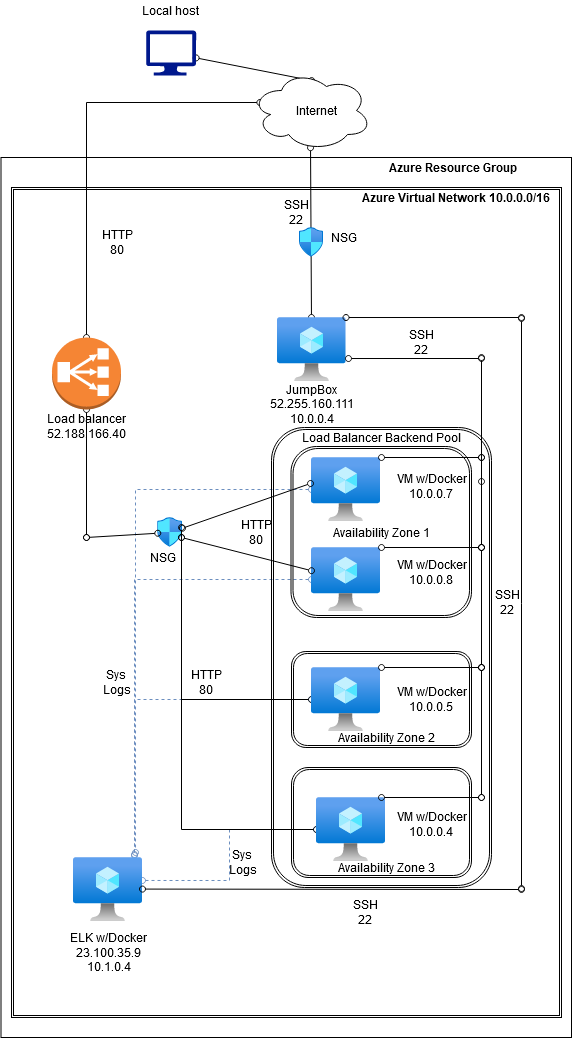

The diagram above was exported from draw.io. Its source (the exported page's mxGraphModel, read from the mxfile embedded in the PNG):
<mxGraphModel dx="1422" dy="763" grid="1" gridSize="10" guides="1" tooltips="1" connect="1" arrows="1" fold="1" page="1" pageScale="1" pageWidth="850" pageHeight="1100" math="0" shadow="0">
  <root>
    <mxCell id="0" />
    <mxCell id="1" parent="0" />
    <mxCell id="-VFE92B8nM6207jUa0VP-3" value="" style="edgeStyle=none;rounded=0;orthogonalLoop=1;jettySize=auto;html=1;endArrow=oval;endFill=0;startArrow=oval;startFill=0;entryX=0.501;entryY=0.126;entryDx=0;entryDy=0;entryPerimeter=0;" parent="1" source="-VFE92B8nM6207jUa0VP-1" target="-VFE92B8nM6207jUa0VP-2" edge="1">
      <mxGeometry relative="1" as="geometry" />
    </mxCell>
    <mxCell id="-VFE92B8nM6207jUa0VP-1" value="" style="aspect=fixed;pointerEvents=1;shadow=0;dashed=0;html=1;strokeColor=none;labelPosition=center;verticalLabelPosition=bottom;verticalAlign=top;align=center;fillColor=#00188D;shape=mxgraph.azure.computer" parent="1" vertex="1">
      <mxGeometry x="264.64" y="63" width="50" height="45" as="geometry" />
    </mxCell>
    <mxCell id="-VFE92B8nM6207jUa0VP-14" style="edgeStyle=none;rounded=0;orthogonalLoop=1;jettySize=auto;html=1;exitX=0.492;exitY=0.965;exitDx=0;exitDy=0;exitPerimeter=0;entryX=0.42;entryY=0.156;entryDx=0;entryDy=0;entryPerimeter=0;endArrow=oval;endFill=0;startArrow=oval;startFill=0;" parent="1" source="-VFE92B8nM6207jUa0VP-2" edge="1">
      <mxGeometry relative="1" as="geometry">
        <mxPoint x="429.98" y="349.98400000000004" as="targetPoint" />
      </mxGeometry>
    </mxCell>
    <mxCell id="-VFE92B8nM6207jUa0VP-25" style="edgeStyle=orthogonalEdgeStyle;rounded=0;orthogonalLoop=1;jettySize=auto;html=1;exitX=0.07;exitY=0.4;exitDx=0;exitDy=0;exitPerimeter=0;entryX=0.5;entryY=0;entryDx=0;entryDy=0;entryPerimeter=0;endArrow=oval;endFill=0;startArrow=oval;startFill=0;" parent="1" source="-VFE92B8nM6207jUa0VP-2" target="-VFE92B8nM6207jUa0VP-24" edge="1">
      <mxGeometry relative="1" as="geometry" />
    </mxCell>
    <mxCell id="-VFE92B8nM6207jUa0VP-2" value="" style="ellipse;shape=cloud;whiteSpace=wrap;html=1;" parent="1" vertex="1">
      <mxGeometry x="370" y="103" width="120" height="80" as="geometry" />
    </mxCell>
    <mxCell id="-VFE92B8nM6207jUa0VP-4" value="Local host" style="text;html=1;align=center;verticalAlign=middle;resizable=0;points=[];autosize=1;" parent="1" vertex="1">
      <mxGeometry x="253.64" y="33" width="70" height="20" as="geometry" />
    </mxCell>
    <mxCell id="-VFE92B8nM6207jUa0VP-5" value="Internet" style="text;html=1;align=center;verticalAlign=middle;resizable=0;points=[];autosize=1;" parent="1" vertex="1">
      <mxGeometry x="410" y="133" width="50" height="20" as="geometry" />
    </mxCell>
    <mxCell id="-VFE92B8nM6207jUa0VP-8" value="" style="aspect=fixed;html=1;points=[];align=center;image;fontSize=12;image=img/lib/azure2/networking/Network_Security_Groups.svg;" parent="1" vertex="1">
      <mxGeometry x="276.28999999999996" y="550" width="24.71" height="30" as="geometry" />
    </mxCell>
    <mxCell id="-VFE92B8nM6207jUa0VP-10" value="&lt;div&gt;SSH&lt;/div&gt;&lt;div&gt;22&lt;br&gt;&lt;/div&gt;" style="text;html=1;align=center;verticalAlign=middle;resizable=0;points=[];autosize=1;" parent="1" vertex="1">
      <mxGeometry x="395" y="230" width="40" height="30" as="geometry" />
    </mxCell>
    <mxCell id="-VFE92B8nM6207jUa0VP-11" value="NSG" style="text;html=1;align=center;verticalAlign=middle;resizable=0;points=[];autosize=1;" parent="1" vertex="1">
      <mxGeometry x="442.36" y="260" width="40" height="20" as="geometry" />
    </mxCell>
    <mxCell id="-VFE92B8nM6207jUa0VP-15" value="" style="aspect=fixed;html=1;points=[];align=center;image;fontSize=12;image=img/lib/azure2/compute/Virtual_Machine.svg;" parent="1" vertex="1">
      <mxGeometry x="395.5" y="350" width="69" height="64" as="geometry" />
    </mxCell>
    <mxCell id="-VFE92B8nM6207jUa0VP-16" value="&lt;div&gt;JumpBox&lt;/div&gt;&lt;div&gt;52.255.160.111&lt;/div&gt;&lt;div&gt;10.0.0.4&lt;/div&gt;&lt;div&gt;&lt;br&gt; &lt;/div&gt;" style="text;html=1;align=center;verticalAlign=middle;resizable=0;points=[];autosize=1;" parent="1" vertex="1">
      <mxGeometry x="385" y="414" width="90" height="60" as="geometry" />
    </mxCell>
    <mxCell id="-VFE92B8nM6207jUa0VP-66" style="edgeStyle=orthogonalEdgeStyle;rounded=0;orthogonalLoop=1;jettySize=auto;html=1;entryX=0.884;entryY=-0.031;entryDx=0;entryDy=0;entryPerimeter=0;startArrow=oval;startFill=0;endArrow=oval;endFill=0;fillColor=#dae8fc;strokeColor=#6c8ebf;dashed=1;" parent="1" source="-VFE92B8nM6207jUa0VP-17" target="-VFE92B8nM6207jUa0VP-57" edge="1">
      <mxGeometry relative="1" as="geometry" />
    </mxCell>
    <mxCell id="-VFE92B8nM6207jUa0VP-17" value="" style="aspect=fixed;html=1;points=[];align=center;image;fontSize=12;image=img/lib/azure2/compute/Virtual_Machine.svg;" parent="1" vertex="1">
      <mxGeometry x="430" y="580" width="69" height="64" as="geometry" />
    </mxCell>
    <mxCell id="-VFE92B8nM6207jUa0VP-65" style="edgeStyle=orthogonalEdgeStyle;rounded=0;orthogonalLoop=1;jettySize=auto;html=1;entryX=0.899;entryY=-0.078;entryDx=0;entryDy=0;entryPerimeter=0;startArrow=oval;startFill=0;endArrow=oval;endFill=0;fillColor=#dae8fc;strokeColor=#6c8ebf;dashed=1;" parent="1" source="-VFE92B8nM6207jUa0VP-18" target="-VFE92B8nM6207jUa0VP-57" edge="1">
      <mxGeometry relative="1" as="geometry" />
    </mxCell>
    <mxCell id="-VFE92B8nM6207jUa0VP-18" value="" style="aspect=fixed;html=1;points=[];align=center;image;fontSize=12;image=img/lib/azure2/compute/Virtual_Machine.svg;" parent="1" vertex="1">
      <mxGeometry x="430" y="490" width="69" height="64" as="geometry" />
    </mxCell>
    <mxCell id="-VFE92B8nM6207jUa0VP-19" value="&lt;div&gt;VM w/Docker&lt;/div&gt;&lt;div&gt;10.0.0.7&lt;br&gt;&lt;/div&gt;" style="text;html=1;align=center;verticalAlign=middle;resizable=0;points=[];autosize=1;" parent="1" vertex="1">
      <mxGeometry x="510" y="504" width="80" height="30" as="geometry" />
    </mxCell>
    <mxCell id="-VFE92B8nM6207jUa0VP-20" value="&lt;div&gt;VM w/Docker&lt;/div&gt;&lt;div&gt;10.0.0.8&lt;br&gt;&lt;/div&gt;" style="text;html=1;align=center;verticalAlign=middle;resizable=0;points=[];autosize=1;" parent="1" vertex="1">
      <mxGeometry x="510" y="590" width="80" height="30" as="geometry" />
    </mxCell>
    <mxCell id="-VFE92B8nM6207jUa0VP-32" style="edgeStyle=none;rounded=0;orthogonalLoop=1;jettySize=auto;html=1;exitX=0.5;exitY=1;exitDx=0;exitDy=0;exitPerimeter=0;startArrow=oval;startFill=0;endArrow=oval;endFill=0;" parent="1" source="-VFE92B8nM6207jUa0VP-24" edge="1">
      <mxGeometry relative="1" as="geometry">
        <mxPoint x="205" y="570" as="targetPoint" />
      </mxGeometry>
    </mxCell>
    <mxCell id="-VFE92B8nM6207jUa0VP-24" value="" style="outlineConnect=0;dashed=0;verticalLabelPosition=bottom;verticalAlign=top;align=center;html=1;shape=mxgraph.aws3.classic_load_balancer;fillColor=#F58534;gradientColor=none;" parent="1" vertex="1">
      <mxGeometry x="170.5" y="370" width="69" height="72" as="geometry" />
    </mxCell>
    <mxCell id="-VFE92B8nM6207jUa0VP-26" value="&lt;div&gt;Load balancer&lt;/div&gt;&lt;div&gt;52.188.166.40&lt;br&gt;&lt;/div&gt;" style="text;html=1;align=center;verticalAlign=middle;resizable=0;points=[];autosize=1;" parent="1" vertex="1">
      <mxGeometry x="160" y="444" width="90" height="30" as="geometry" />
    </mxCell>
    <mxCell id="-VFE92B8nM6207jUa0VP-30" value="" style="aspect=fixed;html=1;points=[];align=center;image;fontSize=12;image=img/lib/azure2/networking/Network_Security_Groups.svg;" parent="1" vertex="1">
      <mxGeometry x="417.65" y="260" width="24.71" height="30" as="geometry" />
    </mxCell>
    <mxCell id="-VFE92B8nM6207jUa0VP-31" value="NSG" style="text;html=1;align=center;verticalAlign=middle;resizable=0;points=[];autosize=1;" parent="1" vertex="1">
      <mxGeometry x="261" y="580" width="40" height="20" as="geometry" />
    </mxCell>
    <mxCell id="-VFE92B8nM6207jUa0VP-34" style="edgeStyle=none;rounded=0;orthogonalLoop=1;jettySize=auto;html=1;startArrow=oval;startFill=0;endArrow=oval;endFill=0;" parent="1" target="-VFE92B8nM6207jUa0VP-8" edge="1">
      <mxGeometry relative="1" as="geometry">
        <mxPoint x="204.5" y="688" as="targetPoint" />
        <mxPoint x="205" y="570" as="sourcePoint" />
      </mxGeometry>
    </mxCell>
    <mxCell id="-VFE92B8nM6207jUa0VP-35" style="edgeStyle=none;rounded=0;orthogonalLoop=1;jettySize=auto;html=1;endArrow=oval;endFill=0;startArrow=oval;startFill=0;" parent="1" target="-VFE92B8nM6207jUa0VP-17" edge="1">
      <mxGeometry relative="1" as="geometry">
        <mxPoint x="290" y="688" as="targetPoint" />
        <mxPoint x="300" y="570" as="sourcePoint" />
        <Array as="points" />
      </mxGeometry>
    </mxCell>
    <mxCell id="-VFE92B8nM6207jUa0VP-36" style="edgeStyle=none;rounded=0;orthogonalLoop=1;jettySize=auto;html=1;entryX=-0.014;entryY=0.406;entryDx=0;entryDy=0;entryPerimeter=0;endArrow=oval;endFill=0;startArrow=oval;startFill=0;" parent="1" source="-VFE92B8nM6207jUa0VP-8" target="-VFE92B8nM6207jUa0VP-18" edge="1">
      <mxGeometry relative="1" as="geometry">
        <mxPoint x="320" y="620" as="targetPoint" />
        <mxPoint x="320" y="492" as="sourcePoint" />
      </mxGeometry>
    </mxCell>
    <mxCell id="-VFE92B8nM6207jUa0VP-37" value="&lt;div&gt;HTTP &lt;br&gt;&lt;/div&gt;&lt;div&gt;80&lt;br&gt;&lt;/div&gt;" style="text;html=1;align=center;verticalAlign=middle;resizable=0;points=[];autosize=1;" parent="1" vertex="1">
      <mxGeometry x="211" y="260" width="50" height="30" as="geometry" />
    </mxCell>
    <mxCell id="-VFE92B8nM6207jUa0VP-38" value="&lt;div&gt;HTTP &lt;br&gt;&lt;/div&gt;&lt;div&gt;80&lt;br&gt;&lt;/div&gt;" style="text;html=1;align=center;verticalAlign=middle;resizable=0;points=[];autosize=1;" parent="1" vertex="1">
      <mxGeometry x="350" y="550" width="50" height="30" as="geometry" />
    </mxCell>
    <mxCell id="-VFE92B8nM6207jUa0VP-67" style="edgeStyle=orthogonalEdgeStyle;rounded=0;orthogonalLoop=1;jettySize=auto;html=1;startArrow=oval;startFill=0;endArrow=oval;endFill=0;fillColor=#dae8fc;strokeColor=#6c8ebf;dashed=1;entryX=0.884;entryY=-0.047;entryDx=0;entryDy=0;entryPerimeter=0;" parent="1" source="-VFE92B8nM6207jUa0VP-39" target="-VFE92B8nM6207jUa0VP-57" edge="1">
      <mxGeometry relative="1" as="geometry">
        <mxPoint x="310" y="810" as="targetPoint" />
      </mxGeometry>
    </mxCell>
    <mxCell id="-VFE92B8nM6207jUa0VP-79" style="edgeStyle=orthogonalEdgeStyle;rounded=0;orthogonalLoop=1;jettySize=auto;html=1;startArrow=oval;startFill=0;endArrow=oval;endFill=0;" parent="1" source="-VFE92B8nM6207jUa0VP-39" edge="1">
      <mxGeometry relative="1" as="geometry">
        <mxPoint x="300" y="560" as="targetPoint" />
      </mxGeometry>
    </mxCell>
    <mxCell id="-VFE92B8nM6207jUa0VP-39" value="" style="aspect=fixed;html=1;points=[];align=center;image;fontSize=12;image=img/lib/azure2/compute/Virtual_Machine.svg;" parent="1" vertex="1">
      <mxGeometry x="430" y="700" width="69" height="64" as="geometry" />
    </mxCell>
    <mxCell id="-VFE92B8nM6207jUa0VP-40" value="&lt;div&gt;VM w/Docker&lt;/div&gt;&lt;div&gt;10.0.0.5&lt;br&gt;&lt;/div&gt;" style="text;html=1;align=center;verticalAlign=middle;resizable=0;points=[];autosize=1;" parent="1" vertex="1">
      <mxGeometry x="510" y="717" width="80" height="30" as="geometry" />
    </mxCell>
    <mxCell id="-VFE92B8nM6207jUa0VP-41" style="edgeStyle=none;rounded=0;orthogonalLoop=1;jettySize=auto;html=1;endArrow=oval;endFill=0;startArrow=oval;startFill=0;" parent="1" edge="1">
      <mxGeometry relative="1" as="geometry">
        <mxPoint x="500" y="580" as="targetPoint" />
        <mxPoint x="600" y="580" as="sourcePoint" />
      </mxGeometry>
    </mxCell>
    <mxCell id="-VFE92B8nM6207jUa0VP-42" style="edgeStyle=none;rounded=0;orthogonalLoop=1;jettySize=auto;html=1;exitX=0.5;exitY=1;exitDx=0;exitDy=0;exitPerimeter=0;endArrow=oval;endFill=0;startArrow=oval;startFill=0;" parent="1" edge="1">
      <mxGeometry relative="1" as="geometry">
        <mxPoint x="600" y="580" as="targetPoint" />
        <mxPoint x="600" y="490" as="sourcePoint" />
      </mxGeometry>
    </mxCell>
    <mxCell id="-VFE92B8nM6207jUa0VP-43" style="edgeStyle=none;rounded=0;orthogonalLoop=1;jettySize=auto;html=1;endArrow=oval;endFill=0;startArrow=oval;startFill=0;" parent="1" edge="1">
      <mxGeometry relative="1" as="geometry">
        <mxPoint x="500" y="490" as="targetPoint" />
        <mxPoint x="600" y="490" as="sourcePoint" />
      </mxGeometry>
    </mxCell>
    <mxCell id="-VFE92B8nM6207jUa0VP-44" style="edgeStyle=none;rounded=0;orthogonalLoop=1;jettySize=auto;html=1;exitX=1.036;exitY=0.641;exitDx=0;exitDy=0;exitPerimeter=0;endArrow=oval;endFill=0;startArrow=oval;startFill=0;" parent="1" source="-VFE92B8nM6207jUa0VP-15" edge="1">
      <mxGeometry relative="1" as="geometry">
        <mxPoint x="600" y="391" as="targetPoint" />
        <mxPoint x="520" y="342" as="sourcePoint" />
      </mxGeometry>
    </mxCell>
    <mxCell id="-VFE92B8nM6207jUa0VP-45" style="edgeStyle=none;rounded=0;orthogonalLoop=1;jettySize=auto;html=1;endArrow=oval;endFill=0;startArrow=oval;startFill=0;" parent="1" edge="1">
      <mxGeometry relative="1" as="geometry">
        <mxPoint x="600" y="514" as="targetPoint" />
        <mxPoint x="600" y="390" as="sourcePoint" />
      </mxGeometry>
    </mxCell>
    <mxCell id="-VFE92B8nM6207jUa0VP-47" value="&lt;div&gt;SSH&lt;/div&gt;&lt;div&gt;22&lt;br&gt;&lt;/div&gt;" style="text;html=1;align=center;verticalAlign=middle;resizable=0;points=[];autosize=1;" parent="1" vertex="1">
      <mxGeometry x="606" y="620" width="40" height="30" as="geometry" />
    </mxCell>
    <mxCell id="-VFE92B8nM6207jUa0VP-68" style="edgeStyle=orthogonalEdgeStyle;rounded=0;orthogonalLoop=1;jettySize=auto;html=1;entryX=1;entryY=0.359;entryDx=0;entryDy=0;entryPerimeter=0;startArrow=oval;startFill=0;endArrow=oval;endFill=0;fillColor=#dae8fc;strokeColor=#6c8ebf;dashed=1;" parent="1" source="-VFE92B8nM6207jUa0VP-48" target="-VFE92B8nM6207jUa0VP-57" edge="1">
      <mxGeometry relative="1" as="geometry" />
    </mxCell>
    <mxCell id="-VFE92B8nM6207jUa0VP-80" style="edgeStyle=orthogonalEdgeStyle;rounded=0;orthogonalLoop=1;jettySize=auto;html=1;startArrow=oval;startFill=0;endArrow=oval;endFill=0;strokeColor=#000000;" parent="1" source="-VFE92B8nM6207jUa0VP-48" edge="1">
      <mxGeometry relative="1" as="geometry">
        <mxPoint x="300" y="570" as="targetPoint" />
      </mxGeometry>
    </mxCell>
    <mxCell id="-VFE92B8nM6207jUa0VP-48" value="" style="aspect=fixed;html=1;points=[];align=center;image;fontSize=12;image=img/lib/azure2/compute/Virtual_Machine.svg;" parent="1" vertex="1">
      <mxGeometry x="435" y="830" width="69" height="64" as="geometry" />
    </mxCell>
    <mxCell id="-VFE92B8nM6207jUa0VP-51" style="edgeStyle=none;rounded=0;orthogonalLoop=1;jettySize=auto;html=1;endArrow=oval;endFill=0;startArrow=oval;startFill=0;" parent="1" edge="1">
      <mxGeometry relative="1" as="geometry">
        <mxPoint x="500" y="830" as="targetPoint" />
        <mxPoint x="600" y="830" as="sourcePoint" />
      </mxGeometry>
    </mxCell>
    <mxCell id="-VFE92B8nM6207jUa0VP-52" style="edgeStyle=none;rounded=0;orthogonalLoop=1;jettySize=auto;html=1;endArrow=oval;endFill=0;startArrow=oval;startFill=0;" parent="1" edge="1">
      <mxGeometry relative="1" as="geometry">
        <mxPoint x="600" y="830" as="targetPoint" />
        <mxPoint x="600" y="700" as="sourcePoint" />
      </mxGeometry>
    </mxCell>
    <mxCell id="-VFE92B8nM6207jUa0VP-57" value="" style="aspect=fixed;html=1;points=[];align=center;image;fontSize=12;image=img/lib/azure2/compute/Virtual_Machine.svg;" parent="1" vertex="1">
      <mxGeometry x="192" y="890" width="69" height="64" as="geometry" />
    </mxCell>
    <mxCell id="-VFE92B8nM6207jUa0VP-58" value="&lt;div&gt;VM w/Docker&lt;/div&gt;&lt;div&gt;10.0.0.4&lt;br&gt;&lt;/div&gt;" style="text;html=1;align=center;verticalAlign=middle;resizable=0;points=[];autosize=1;" parent="1" vertex="1">
      <mxGeometry x="510" y="842" width="80" height="30" as="geometry" />
    </mxCell>
    <mxCell id="-VFE92B8nM6207jUa0VP-59" value="&lt;div&gt;ELK w/Docker&lt;/div&gt;&lt;div&gt;23.100.35.9&lt;br&gt;&lt;/div&gt;&lt;div&gt;10.1.0.4&lt;/div&gt;" style="text;html=1;align=center;verticalAlign=middle;resizable=0;points=[];autosize=1;" parent="1" vertex="1">
      <mxGeometry x="181.5" y="960" width="90" height="50" as="geometry" />
    </mxCell>
    <mxCell id="-VFE92B8nM6207jUa0VP-63" style="edgeStyle=none;rounded=0;orthogonalLoop=1;jettySize=auto;html=1;exitX=0.5;exitY=1;exitDx=0;exitDy=0;exitPerimeter=0;endArrow=oval;endFill=0;startArrow=oval;startFill=0;" parent="1" edge="1">
      <mxGeometry relative="1" as="geometry">
        <mxPoint x="600" y="700" as="targetPoint" />
        <mxPoint x="600" y="580" as="sourcePoint" />
      </mxGeometry>
    </mxCell>
    <mxCell id="-VFE92B8nM6207jUa0VP-64" style="edgeStyle=none;rounded=0;orthogonalLoop=1;jettySize=auto;html=1;endArrow=oval;endFill=0;startArrow=oval;startFill=0;" parent="1" edge="1">
      <mxGeometry relative="1" as="geometry">
        <mxPoint x="500" y="700" as="targetPoint" />
        <mxPoint x="600" y="700" as="sourcePoint" />
      </mxGeometry>
    </mxCell>
    <mxCell id="-VFE92B8nM6207jUa0VP-72" value="&lt;div&gt;Sys &lt;br&gt;&lt;/div&gt;&lt;div&gt;Logs&lt;/div&gt;" style="text;html=1;align=center;verticalAlign=middle;resizable=0;points=[];autosize=1;" parent="1" vertex="1">
      <mxGeometry x="340.65" y="880" width="40" height="30" as="geometry" />
    </mxCell>
    <mxCell id="-VFE92B8nM6207jUa0VP-73" value="&lt;div&gt;Sys &lt;br&gt;&lt;/div&gt;&lt;div&gt;Logs&lt;/div&gt;" style="text;html=1;align=center;verticalAlign=middle;resizable=0;points=[];autosize=1;" parent="1" vertex="1">
      <mxGeometry x="214.99999999999997" y="700" width="40" height="30" as="geometry" />
    </mxCell>
    <mxCell id="-VFE92B8nM6207jUa0VP-74" style="edgeStyle=none;rounded=0;orthogonalLoop=1;jettySize=auto;html=1;exitX=1.036;exitY=0.641;exitDx=0;exitDy=0;exitPerimeter=0;endArrow=oval;endFill=0;startArrow=oval;startFill=0;" parent="1" edge="1">
      <mxGeometry relative="1" as="geometry">
        <mxPoint x="640" y="350" as="targetPoint" />
        <mxPoint x="464.5039999999999" y="350.024" as="sourcePoint" />
      </mxGeometry>
    </mxCell>
    <mxCell id="-VFE92B8nM6207jUa0VP-75" style="edgeStyle=none;rounded=0;orthogonalLoop=1;jettySize=auto;html=1;endArrow=oval;endFill=0;startArrow=oval;startFill=0;" parent="1" edge="1">
      <mxGeometry relative="1" as="geometry">
        <mxPoint x="640" y="351" as="targetPoint" />
        <mxPoint x="640" y="921" as="sourcePoint" />
      </mxGeometry>
    </mxCell>
    <mxCell id="-VFE92B8nM6207jUa0VP-76" style="edgeStyle=none;rounded=0;orthogonalLoop=1;jettySize=auto;html=1;endArrow=oval;endFill=0;startArrow=oval;startFill=0;" parent="1" edge="1">
      <mxGeometry relative="1" as="geometry">
        <mxPoint x="261" y="921.58" as="targetPoint" />
        <mxPoint x="640" y="922" as="sourcePoint" />
      </mxGeometry>
    </mxCell>
    <mxCell id="-VFE92B8nM6207jUa0VP-77" value="&lt;div&gt;SSH&lt;/div&gt;&lt;div&gt;22&lt;br&gt;&lt;/div&gt;" style="text;html=1;align=center;verticalAlign=middle;resizable=0;points=[];autosize=1;" parent="1" vertex="1">
      <mxGeometry x="520" y="360" width="40" height="30" as="geometry" />
    </mxCell>
    <mxCell id="-VFE92B8nM6207jUa0VP-78" value="&lt;div&gt;SSH&lt;/div&gt;&lt;div&gt;22&lt;br&gt;&lt;/div&gt;" style="text;html=1;align=center;verticalAlign=middle;resizable=0;points=[];autosize=1;" parent="1" vertex="1">
      <mxGeometry x="464" y="930" width="40" height="30" as="geometry" />
    </mxCell>
    <mxCell id="-VFE92B8nM6207jUa0VP-81" value="&lt;div&gt;HTTP &lt;br&gt;&lt;/div&gt;&lt;div&gt;80&lt;br&gt;&lt;/div&gt;" style="text;html=1;align=center;verticalAlign=middle;resizable=0;points=[];autosize=1;" parent="1" vertex="1">
      <mxGeometry x="300" y="700" width="50" height="30" as="geometry" />
    </mxCell>
    <mxCell id="xFEb0tETTr06sg0jAtee-1" value="Availability Zone 1" style="shape=ext;double=1;rounded=1;whiteSpace=wrap;html=1;fillColor=none;" parent="1" vertex="1">
      <mxGeometry x="409.5" y="479" width="180.5" height="171" as="geometry" />
    </mxCell>
    <mxCell id="xFEb0tETTr06sg0jAtee-2" value="" style="shape=ext;double=1;rounded=1;whiteSpace=wrap;html=1;fillColor=none;" parent="1" vertex="1">
      <mxGeometry x="410" y="684" width="180" height="96" as="geometry" />
    </mxCell>
    <mxCell id="xFEb0tETTr06sg0jAtee-3" value="Availability Zone 2" style="text;html=1;align=center;verticalAlign=middle;resizable=0;points=[];autosize=1;" parent="1" vertex="1">
      <mxGeometry x="450" y="760" width="110" height="20" as="geometry" />
    </mxCell>
    <mxCell id="xFEb0tETTr06sg0jAtee-4" value="" style="shape=ext;double=1;rounded=1;whiteSpace=wrap;html=1;fillColor=none;" parent="1" vertex="1">
      <mxGeometry x="410" y="800" width="180" height="110" as="geometry" />
    </mxCell>
    <mxCell id="xFEb0tETTr06sg0jAtee-5" value="Availability Zone 3" style="text;html=1;align=center;verticalAlign=middle;resizable=0;points=[];autosize=1;" parent="1" vertex="1">
      <mxGeometry x="450" y="890" width="110" height="20" as="geometry" />
    </mxCell>
    <mxCell id="xFEb0tETTr06sg0jAtee-6" value="" style="shape=ext;double=1;rounded=1;whiteSpace=wrap;html=1;fillColor=none;" parent="1" vertex="1">
      <mxGeometry x="390" y="460" width="220" height="460" as="geometry" />
    </mxCell>
    <mxCell id="xFEb0tETTr06sg0jAtee-7" value="Load Balancer Backend Pool" style="text;html=1;align=center;verticalAlign=middle;resizable=0;points=[];autosize=1;" parent="1" vertex="1">
      <mxGeometry x="414.75" y="460" width="170" height="20" as="geometry" />
    </mxCell>
    <mxCell id="xFEb0tETTr06sg0jAtee-8" value="" style="shape=ext;double=1;rounded=0;whiteSpace=wrap;html=1;fillColor=none;" parent="1" vertex="1">
      <mxGeometry x="130" y="220" width="550" height="830" as="geometry" />
    </mxCell>
    <mxCell id="xFEb0tETTr06sg0jAtee-9" value="&lt;b&gt;Azure Virtual Network 10.0.0.0/16&lt;/b&gt;" style="text;html=1;align=center;verticalAlign=middle;resizable=0;points=[];autosize=1;" parent="1" vertex="1">
      <mxGeometry x="474.36" y="220" width="200" height="20" as="geometry" />
    </mxCell>
    <mxCell id="xFEb0tETTr06sg0jAtee-10" value="" style="rounded=0;whiteSpace=wrap;html=1;fillColor=none;" parent="1" vertex="1">
      <mxGeometry x="119.5" y="190" width="570.5" height="880" as="geometry" />
    </mxCell>
    <mxCell id="xFEb0tETTr06sg0jAtee-11" value="&lt;b&gt;Azure Resource Group&lt;/b&gt;" style="text;html=1;align=center;verticalAlign=middle;resizable=0;points=[];autosize=1;" parent="1" vertex="1">
      <mxGeometry x="496" y="190" width="150" height="20" as="geometry" />
    </mxCell>
  </root>
</mxGraphModel>